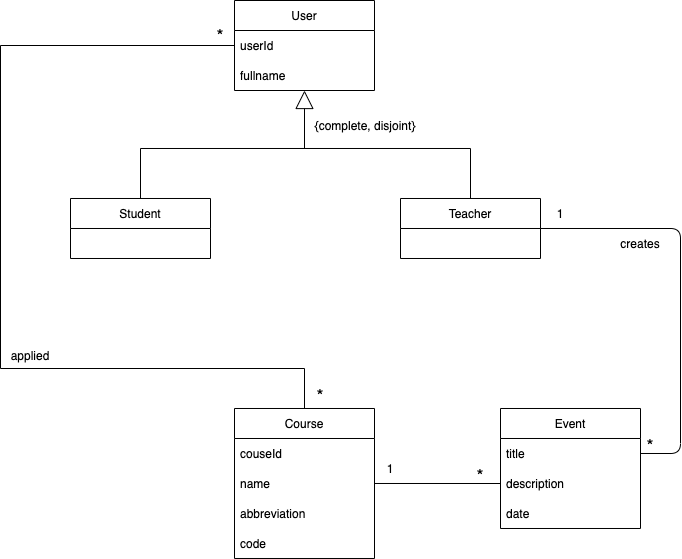

The diagram above was exported from draw.io. Its source (the exported page's mxGraphModel, read from the mxfile embedded in the PNG):
<mxGraphModel dx="436" dy="798" grid="1" gridSize="10" guides="1" tooltips="1" connect="1" arrows="1" fold="1" page="1" pageScale="1" pageWidth="827" pageHeight="1169" math="0" shadow="0">
  <root>
    <mxCell id="0" />
    <mxCell id="1" parent="0" />
    <mxCell id="FSSe4rVkOF1pcarBhPv8-1" value="Student" style="swimlane;fontStyle=0;childLayout=stackLayout;horizontal=1;startSize=30;horizontalStack=0;resizeParent=1;resizeParentMax=0;resizeLast=0;collapsible=1;marginBottom=0;" parent="1" vertex="1">
      <mxGeometry x="180" y="287.99" width="140" height="60" as="geometry" />
    </mxCell>
    <mxCell id="FSSe4rVkOF1pcarBhPv8-5" value="User" style="swimlane;fontStyle=0;childLayout=stackLayout;horizontal=1;startSize=30;horizontalStack=0;resizeParent=1;resizeParentMax=0;resizeLast=0;collapsible=1;marginBottom=0;" parent="1" vertex="1">
      <mxGeometry x="344" y="90" width="140" height="90" as="geometry" />
    </mxCell>
    <mxCell id="FSSe4rVkOF1pcarBhPv8-6" value="userId" style="text;strokeColor=none;fillColor=none;align=left;verticalAlign=middle;spacingLeft=4;spacingRight=4;overflow=hidden;points=[[0,0.5],[1,0.5]];portConstraint=eastwest;rotatable=0;" parent="FSSe4rVkOF1pcarBhPv8-5" vertex="1">
      <mxGeometry y="30" width="140" height="30" as="geometry" />
    </mxCell>
    <mxCell id="FSSe4rVkOF1pcarBhPv8-7" value="fullname" style="text;strokeColor=none;fillColor=none;align=left;verticalAlign=middle;spacingLeft=4;spacingRight=4;overflow=hidden;points=[[0,0.5],[1,0.5]];portConstraint=eastwest;rotatable=0;" parent="FSSe4rVkOF1pcarBhPv8-5" vertex="1">
      <mxGeometry y="60" width="140" height="30" as="geometry" />
    </mxCell>
    <mxCell id="FSSe4rVkOF1pcarBhPv8-9" value="Teacher" style="swimlane;fontStyle=0;childLayout=stackLayout;horizontal=1;startSize=30;horizontalStack=0;resizeParent=1;resizeParentMax=0;resizeLast=0;collapsible=1;marginBottom=0;" parent="1" vertex="1">
      <mxGeometry x="510" y="287.99" width="140" height="60" as="geometry" />
    </mxCell>
    <mxCell id="FSSe4rVkOF1pcarBhPv8-13" value="Event" style="swimlane;fontStyle=0;childLayout=stackLayout;horizontal=1;startSize=30;horizontalStack=0;resizeParent=1;resizeParentMax=0;resizeLast=0;collapsible=1;marginBottom=0;" parent="1" vertex="1">
      <mxGeometry x="610" y="497.99" width="140" height="120" as="geometry" />
    </mxCell>
    <mxCell id="FSSe4rVkOF1pcarBhPv8-16" value="title" style="text;strokeColor=none;fillColor=none;align=left;verticalAlign=middle;spacingLeft=4;spacingRight=4;overflow=hidden;points=[[0,0.5],[1,0.5]];portConstraint=eastwest;rotatable=0;" parent="FSSe4rVkOF1pcarBhPv8-13" vertex="1">
      <mxGeometry y="30" width="140" height="30" as="geometry" />
    </mxCell>
    <mxCell id="5" value="description" style="text;strokeColor=none;fillColor=none;align=left;verticalAlign=middle;spacingLeft=4;spacingRight=4;overflow=hidden;points=[[0,0.5],[1,0.5]];portConstraint=eastwest;rotatable=0;" vertex="1" parent="FSSe4rVkOF1pcarBhPv8-13">
      <mxGeometry y="60" width="140" height="30" as="geometry" />
    </mxCell>
    <mxCell id="6" value="date" style="text;strokeColor=none;fillColor=none;align=left;verticalAlign=middle;spacingLeft=4;spacingRight=4;overflow=hidden;points=[[0,0.5],[1,0.5]];portConstraint=eastwest;rotatable=0;" vertex="1" parent="FSSe4rVkOF1pcarBhPv8-13">
      <mxGeometry y="90" width="140" height="30" as="geometry" />
    </mxCell>
    <mxCell id="FSSe4rVkOF1pcarBhPv8-17" value="Course" style="swimlane;fontStyle=0;childLayout=stackLayout;horizontal=1;startSize=30;horizontalStack=0;resizeParent=1;resizeParentMax=0;resizeLast=0;collapsible=1;marginBottom=0;" parent="1" vertex="1">
      <mxGeometry x="344" y="497.99" width="140" height="150" as="geometry" />
    </mxCell>
    <mxCell id="FSSe4rVkOF1pcarBhPv8-18" value="couseId" style="text;strokeColor=none;fillColor=none;align=left;verticalAlign=middle;spacingLeft=4;spacingRight=4;overflow=hidden;points=[[0,0.5],[1,0.5]];portConstraint=eastwest;rotatable=0;" parent="FSSe4rVkOF1pcarBhPv8-17" vertex="1">
      <mxGeometry y="30" width="140" height="30" as="geometry" />
    </mxCell>
    <mxCell id="3" value="name" style="text;strokeColor=none;fillColor=none;align=left;verticalAlign=middle;spacingLeft=4;spacingRight=4;overflow=hidden;points=[[0,0.5],[1,0.5]];portConstraint=eastwest;rotatable=0;" vertex="1" parent="FSSe4rVkOF1pcarBhPv8-17">
      <mxGeometry y="60" width="140" height="30" as="geometry" />
    </mxCell>
    <mxCell id="FSSe4rVkOF1pcarBhPv8-20" value="abbreviation " style="text;strokeColor=none;fillColor=none;align=left;verticalAlign=middle;spacingLeft=4;spacingRight=4;overflow=hidden;points=[[0,0.5],[1,0.5]];portConstraint=eastwest;rotatable=0;" parent="FSSe4rVkOF1pcarBhPv8-17" vertex="1">
      <mxGeometry y="90" width="140" height="30" as="geometry" />
    </mxCell>
    <mxCell id="4" value="code" style="text;strokeColor=none;fillColor=none;align=left;verticalAlign=middle;spacingLeft=4;spacingRight=4;overflow=hidden;points=[[0,0.5],[1,0.5]];portConstraint=eastwest;rotatable=0;" vertex="1" parent="FSSe4rVkOF1pcarBhPv8-17">
      <mxGeometry y="120" width="140" height="30" as="geometry" />
    </mxCell>
    <mxCell id="FSSe4rVkOF1pcarBhPv8-21" value="" style="endArrow=block;endSize=16;endFill=0;html=1;rounded=0;exitX=0.5;exitY=0;exitDx=0;exitDy=0;entryX=0.5;entryY=1.067;entryDx=0;entryDy=0;entryPerimeter=0;" parent="1" source="FSSe4rVkOF1pcarBhPv8-1" edge="1">
      <mxGeometry width="160" relative="1" as="geometry">
        <mxPoint x="330" y="257.99" as="sourcePoint" />
        <mxPoint x="414" y="180" as="targetPoint" />
        <Array as="points">
          <mxPoint x="250" y="237.99" />
          <mxPoint x="414" y="237.99" />
        </Array>
      </mxGeometry>
    </mxCell>
    <mxCell id="FSSe4rVkOF1pcarBhPv8-24" value="" style="endArrow=none;html=1;rounded=0;entryX=0.5;entryY=0;entryDx=0;entryDy=0;" parent="1" target="FSSe4rVkOF1pcarBhPv8-9" edge="1">
      <mxGeometry width="50" height="50" relative="1" as="geometry">
        <mxPoint x="410" y="237.99" as="sourcePoint" />
        <mxPoint x="600" y="237.99" as="targetPoint" />
        <Array as="points">
          <mxPoint x="580" y="237.99" />
        </Array>
      </mxGeometry>
    </mxCell>
    <mxCell id="FSSe4rVkOF1pcarBhPv8-26" value="" style="endArrow=none;html=1;rounded=0;entryX=0;entryY=0.5;entryDx=0;entryDy=0;exitX=0.5;exitY=0;exitDx=0;exitDy=0;" parent="1" source="FSSe4rVkOF1pcarBhPv8-17" target="FSSe4rVkOF1pcarBhPv8-6" edge="1">
      <mxGeometry width="50" height="50" relative="1" as="geometry">
        <mxPoint x="414" y="490" as="sourcePoint" />
        <mxPoint x="110" y="40" as="targetPoint" />
        <Array as="points">
          <mxPoint x="414" y="458" />
          <mxPoint x="110" y="458" />
          <mxPoint x="110" y="135" />
        </Array>
      </mxGeometry>
    </mxCell>
    <mxCell id="FSSe4rVkOF1pcarBhPv8-28" value="" style="endArrow=none;html=1;rounded=0;exitX=1;exitY=0.5;exitDx=0;exitDy=0;" parent="1" edge="1">
      <mxGeometry width="50" height="50" relative="1" as="geometry">
        <mxPoint x="484" y="572.99" as="sourcePoint" />
        <mxPoint x="610" y="573" as="targetPoint" />
      </mxGeometry>
    </mxCell>
    <mxCell id="14" value="{complete, disjoint}" style="text;html=1;strokeColor=none;fillColor=none;align=center;verticalAlign=middle;whiteSpace=wrap;rounded=0;" vertex="1" parent="1">
      <mxGeometry x="360" y="200" width="230" height="30" as="geometry" />
    </mxCell>
    <mxCell id="15" value="creates" style="text;html=1;strokeColor=none;fillColor=none;align=center;verticalAlign=middle;whiteSpace=wrap;rounded=0;" vertex="1" parent="1">
      <mxGeometry x="720" y="317.99" width="60" height="30" as="geometry" />
    </mxCell>
    <mxCell id="16" value="" style="endArrow=none;html=1;exitX=1;exitY=0.5;exitDx=0;exitDy=0;entryX=1;entryY=0.5;entryDx=0;entryDy=0;" edge="1" parent="1" source="FSSe4rVkOF1pcarBhPv8-9" target="FSSe4rVkOF1pcarBhPv8-16">
      <mxGeometry width="50" height="50" relative="1" as="geometry">
        <mxPoint x="500" y="360" as="sourcePoint" />
        <mxPoint x="550" y="310" as="targetPoint" />
        <Array as="points">
          <mxPoint x="790" y="318" />
          <mxPoint x="790" y="543" />
        </Array>
      </mxGeometry>
    </mxCell>
    <mxCell id="17" value="applied" style="text;html=1;strokeColor=none;fillColor=none;align=center;verticalAlign=middle;whiteSpace=wrap;rounded=0;rotation=0;" vertex="1" parent="1">
      <mxGeometry x="110" y="430" width="60" height="30" as="geometry" />
    </mxCell>
    <mxCell id="19" value="&lt;font style=&quot;font-size: 18px&quot;&gt;*&lt;/font&gt;" style="text;html=1;strokeColor=none;fillColor=none;align=center;verticalAlign=middle;whiteSpace=wrap;rounded=0;" vertex="1" parent="1">
      <mxGeometry x="300" y="110" width="60" height="30" as="geometry" />
    </mxCell>
    <mxCell id="20" value="&lt;font style=&quot;font-size: 18px&quot;&gt;*&lt;/font&gt;" style="text;html=1;strokeColor=none;fillColor=none;align=center;verticalAlign=middle;whiteSpace=wrap;rounded=0;" vertex="1" parent="1">
      <mxGeometry x="400" y="470" width="60" height="30" as="geometry" />
    </mxCell>
    <mxCell id="21" value="&lt;font style=&quot;font-size: 18px&quot;&gt;*&lt;/font&gt;" style="text;html=1;strokeColor=none;fillColor=none;align=center;verticalAlign=middle;whiteSpace=wrap;rounded=0;" vertex="1" parent="1">
      <mxGeometry x="730" y="520" width="60" height="30" as="geometry" />
    </mxCell>
    <mxCell id="22" value="&lt;font style=&quot;font-size: 12px&quot;&gt;1&lt;/font&gt;" style="text;html=1;strokeColor=none;fillColor=none;align=center;verticalAlign=middle;whiteSpace=wrap;rounded=0;" vertex="1" parent="1">
      <mxGeometry x="640" y="287.99" width="60" height="30" as="geometry" />
    </mxCell>
    <mxCell id="23" value="&lt;font style=&quot;font-size: 18px&quot;&gt;*&lt;/font&gt;" style="text;html=1;strokeColor=none;fillColor=none;align=center;verticalAlign=middle;whiteSpace=wrap;rounded=0;" vertex="1" parent="1">
      <mxGeometry x="560" y="550" width="60" height="30" as="geometry" />
    </mxCell>
    <mxCell id="24" value="&lt;font style=&quot;font-size: 12px&quot;&gt;1&lt;/font&gt;" style="text;html=1;strokeColor=none;fillColor=none;align=center;verticalAlign=middle;whiteSpace=wrap;rounded=0;" vertex="1" parent="1">
      <mxGeometry x="470" y="542.99" width="60" height="30" as="geometry" />
    </mxCell>
  </root>
</mxGraphModel>